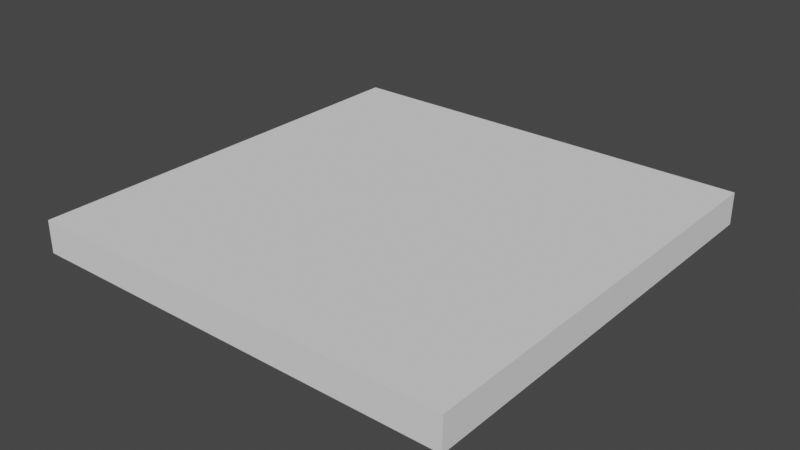 # Source: BoxLight.blend  (saved by Blender 3.4.6; exported with 4.5.12 LTS)
import bpy
from mathutils import Matrix  # noqa: F401  (used for matrix-valued properties, if any)

bpy.ops.wm.read_factory_settings(use_empty=True)
scene = bpy.context.scene
scene.name = 'Scene'

# ---- collections
col_collection = bpy.data.collections.new('Collection'); scene.collection.children.link(col_collection)

# ---- world
world_world = bpy.data.worlds.new('World'); scene.world = world_world
world_world.use_nodes = True; world_world.node_tree.nodes.clear()
_N = world_world.node_tree.nodes; _L = world_world.node_tree.links
n0 = _N.new('ShaderNodeOutputWorld'); n0.name = 'World Output'; n0.location = (300, 300)
n1 = _N.new('ShaderNodeBackground'); n1.name = 'Background'; n1.location = (10, 300)
n1.inputs[0].default_value = (0.05088, 0.05088, 0.05088, 1.0)
_L.new(n1.outputs[0], n0.inputs[0])
n0.is_active_output = True
world_world.color = (0.05088, 0.05088, 0.05088)
world_world.use_sun_shadow = False
world_world.sun_shadow_jitter_overblur = 0.0

# ---- meshes
me_base_002 = bpy.data.meshes.new('Base.002')
me_base_002.from_pydata([(-1.8, -1.8, 14.45), (-1.8, 1.8, 14.45), (-1.8, 1.8, 14.65), (-1.8, -1.8, 14.65), (1.8, 1.8, 14.65), (1.8, -1.8, 14.65), (1.8, -1.8, 14.45), (1.8, 1.8, 14.45), (1.85, -1.85, 14.4), (-1.85, -1.85, 14.4), (1.85, 1.85, 14.4), (-1.85, 1.85, 14.4), (1.95, -1.95, 14.4), (-1.95, -1.95, 14.4), (-1.95, 1.95, 14.4), (1.95, 1.95, 14.4), (-2.0, -2.0, 14.45), (-2.0, 2.0, 14.45), (2.0, -2.0, 14.45), (2.0, 2.0, 14.45), (-2.0, -2.0, 14.75), (-2.0, 2.0, 14.75), (2.0, 2.0, 14.75), (2.0, -2.0, 14.75)], [], [(0, 1, 2, 3), (4, 5, 3, 2), (6, 0, 3, 5), (7, 6, 5, 4), (1, 7, 4, 2), (0, 6, 8, 9), (6, 7, 10, 8), (9, 11, 1, 0), (7, 1, 11, 10), (12, 13, 9, 8), (13, 14, 11, 9), (8, 10, 15, 12), (10, 11, 14, 15), (14, 13, 16, 17), (13, 12, 18, 16), (17, 19, 15, 14), (17, 16, 20, 21), (22, 21, 20, 23), (18, 19, 22, 23), (16, 18, 23, 20), (19, 17, 21, 22), (12, 15, 19, 18)])
me_base_002.update()
me_base_002.normals_split_custom_set([tuple(v) for v in zip(*[iter([1.0, 0.0, 0.0, 1.0, 0.0, 0.0, 1.0, 0.0, 0.0, 1.0, 0.0, 0.0, 0.0, 0.0, -1.0, 0.0, 0.0, -1.0, 0.0, 0.0, -1.0, 0.0, 0.0, -1.0, 0.0, 1.0, 0.0, 0.0, 1.0, 0.0, 0.0, 1.0, 0.0, 0.0, 1.0, 0.0, -1.0, 0.0, 0.0, -1.0, 0.0, 0.0, -1.0, 0.0, 0.0, -1.0, 0.0, 0.0, 0.0, -1.0, 0.0, 0.0, -1.0, 0.0, 0.0, -1.0, 0.0, 0.0, -1.0, 0.0, 0.0, 0.7071, -0.7071, 0.0, 0.7071, -0.7071, 0.0, 0.7071, -0.7071, 0.0, 0.7071, -0.7071, -0.7071, 0.0, -0.7071, -0.7071, 0.0, -0.7071, -0.7071, 0.0, -0.7071, -0.7071, 0.0, -0.7071, 0.7071, 0.0, -0.7071, 0.7071, 0.0, -0.7071, 0.7071, 0.0, -0.7071, 0.7071, 0.0, -0.7071, 0.0, -0.7071, -0.7071, 0.0, -0.7071, -0.7071, 0.0, -0.7071, -0.7071, 0.0, -0.7071, -0.7071, 0.0, 0.0, -1.0, 0.0, 0.0, -1.0, 0.0, 0.0, -1.0, 0.0, 0.0, -1.0, -1.004e-05, 0.0, -1.0, -1.004e-05, 0.0, -1.0, -1.004e-05, 0.0, -1.0, -1.004e-05, 0.0, -1.0, 1.004e-05, 0.0, -1.0, 1.004e-05, 0.0, -1.0, 1.004e-05, 0.0, -1.0, 1.004e-05, 0.0, -1.0, 0.0, 0.0, -1.0, 0.0, 0.0, -1.0, 0.0, 0.0, -1.0, 0.0, 0.0, -1.0, -0.7071, 0.0, -0.7071, -0.7071, 0.0, -0.7071, -0.7071, 0.0, -0.7071, -0.7071, 0.0, -0.7071, 0.0, -0.7071, -0.7071, 0.0, -0.7071, -0.7071, 0.0, -0.7071, -0.7071, 0.0, -0.7071, -0.7071, 0.0, 0.7071, -0.7071, 0.0, 0.7071, -0.7071, 0.0, 0.7071, -0.7071, 0.0, 0.7071, -0.7071, -1.0, 0.0, 0.0, -1.0, 0.0, 0.0, -1.0, 0.0, 0.0, -1.0, 0.0, 0.0, 0.0, 0.0, 1.0, 0.0, 0.0, 1.0, 0.0, 0.0, 1.0, 0.0, 0.0, 1.0, 1.0, 0.0, 0.0, 1.0, 0.0, 0.0, 1.0, 0.0, 0.0, 1.0, 0.0, 0.0, 0.0, -1.0, 0.0, 0.0, -1.0, 0.0, 0.0, -1.0, 0.0, 0.0, -1.0, 0.0, 0.0, 1.0, 0.0, 0.0, 1.0, 0.0, 0.0, 1.0, 0.0, 0.0, 1.0, 0.0, 0.7071, 0.0, -0.7071, 0.7071, 0.0, -0.7071, 0.7071, 0.0, -0.7071, 0.7071, 0.0, -0.7071])] * 3)])
me_glass_002 = bpy.data.meshes.new('Glass.002')
me_glass_002.from_pydata([(-1.8, 1.8, 14.5), (1.8, 1.8, 14.5), (1.8, 1.8, 14.48), (-1.8, 1.8, 14.48), (1.8, 1.8, 14.45), (-1.8, 1.8, 14.45), (1.8, -1.8, 14.5), (1.8, -1.8, 14.48), (1.8, -1.8, 14.45), (-1.8, -1.8, 14.5), (-1.8, -1.8, 14.48), (-1.8, -1.8, 14.45)], [], [(0, 1, 2, 3), (3, 2, 4, 5), (1, 6, 7, 2), (2, 7, 8, 4), (6, 9, 10, 7), (7, 10, 11, 8), (9, 0, 3, 10), (10, 3, 5, 11), (4, 8, 11, 5), (0, 9, 6, 1)])
me_glass_002.update()
me_glass_002.normals_split_custom_set([tuple(v) for v in zip(*[iter([0.0, 1.0, 0.0, 0.0, 1.0, 0.0, 0.0, 1.0, 0.0, 0.0, 1.0, 0.0, 0.0, 1.0, 0.0, 0.0, 1.0, 0.0, 0.0, 1.0, 0.0, 0.0, 1.0, 0.0, 1.0, 0.0, 0.0, 1.0, 0.0, 0.0, 1.0, 0.0, 0.0, 1.0, 0.0, 0.0, 1.0, 0.0, 0.0, 1.0, 0.0, 0.0, 1.0, 0.0, 0.0, 1.0, 0.0, 0.0, 0.0, -1.0, 0.0, 0.0, -1.0, 0.0, 0.0, -1.0, 0.0, 0.0, -1.0, 0.0, 0.0, -1.0, 0.0, 0.0, -1.0, 0.0, 0.0, -1.0, 0.0, 0.0, -1.0, 0.0, -1.0, 0.0, 0.0, -1.0, 0.0, 0.0, -1.0, 0.0, 0.0, -1.0, 0.0, 0.0, -1.0, 0.0, 0.0, -1.0, 0.0, 0.0, -1.0, 0.0, 0.0, -1.0, 0.0, 0.0, 0.0, 0.0, -1.0, 0.0, 0.0, -1.0, 0.0, 0.0, -1.0, 0.0, 0.0, -1.0, 0.0, 0.0, 1.0, 0.0, 0.0, 1.0, 0.0, 0.0, 1.0, 0.0, 0.0, 1.0])] * 3)])
me_light_002 = bpy.data.meshes.new('Light.002')
me_light_002.from_pydata([(-1.8, 1.8, 14.65), (1.8, 1.8, 14.65), (1.8, 1.8, 14.6), (-1.8, 1.8, 14.6), (1.8, 1.8, 14.55), (-1.8, 1.8, 14.55), (-1.8, -1.8, 14.65), (1.8, -1.8, 14.65), (1.8, -1.8, 14.6), (1.8, -1.8, 14.55), (-1.8, -1.8, 14.6), (-1.8, -1.8, 14.55), (1.8, 1.8, 14.52), (-1.8, 1.8, 14.52), (1.8, 1.8, 14.5), (-1.8, 1.8, 14.5), (1.8, -1.8, 14.52), (1.8, -1.8, 14.5), (-1.8, -1.8, 14.52), (-1.8, -1.8, 14.5)], [], [(0, 1, 2, 3), (3, 2, 4, 5), (0, 6, 7, 1), (1, 7, 8, 2), (2, 8, 9, 4), (7, 6, 10, 8), (8, 10, 11, 9), (6, 0, 3, 10), (10, 3, 5, 11), (5, 4, 12, 13), (13, 12, 14, 15), (4, 9, 16, 12), (12, 16, 17, 14), (9, 11, 18, 16), (16, 18, 19, 17), (11, 5, 13, 18), (18, 13, 15, 19), (14, 17, 19, 15)])
me_light_002.update()
me_light_002.normals_split_custom_set([tuple(v) for v in zip(*[iter([0.0, 1.0, 0.0, 0.0, 1.0, 0.0, 0.0, 1.0, 0.0, 0.0, 1.0, 0.0, 0.0, 1.0, 0.0, 0.0, 1.0, 0.0, 0.0, 1.0, 0.0, 0.0, 1.0, 0.0, 0.0, 0.0, 1.0, 0.0, 0.0, 1.0, 0.0, 0.0, 1.0, 0.0, 0.0, 1.0, 1.0, 0.0, 0.0, 1.0, 0.0, 0.0, 1.0, 0.0, 0.0, 1.0, 0.0, 0.0, 1.0, 0.0, 0.0, 1.0, 0.0, 0.0, 1.0, 0.0, 0.0, 1.0, 0.0, 0.0, 0.0, -1.0, 0.0, 0.0, -1.0, 0.0, 0.0, -1.0, 0.0, 0.0, -1.0, 0.0, 0.0, -1.0, 0.0, 0.0, -1.0, 0.0, 0.0, -1.0, 0.0, 0.0, -1.0, 0.0, -1.0, 0.0, 0.0, -1.0, 0.0, 0.0, -1.0, 0.0, 0.0, -1.0, 0.0, 0.0, -1.0, 0.0, 0.0, -1.0, 0.0, 0.0, -1.0, 0.0, 0.0, -1.0, 0.0, 0.0, 0.0, 1.0, 0.0, 0.0, 1.0, 0.0, 0.0, 1.0, 0.0, 0.0, 1.0, 0.0, 0.0, 1.0, 0.0, 0.0, 1.0, 0.0, 0.0, 1.0, 0.0, 0.0, 1.0, 0.0, 1.0, 0.0, 0.0, 1.0, 0.0, 0.0, 1.0, 0.0, 0.0, 1.0, 0.0, 0.0, 1.0, 0.0, 0.0, 1.0, 0.0, 0.0, 1.0, 0.0, 0.0, 1.0, 0.0, 0.0, 0.0, -1.0, 0.0, 0.0, -1.0, 0.0, 0.0, -1.0, 0.0, 0.0, -1.0, 0.0, 0.0, -1.0, 0.0, 0.0, -1.0, 0.0, 0.0, -1.0, 0.0, 0.0, -1.0, 0.0, -1.0, 0.0, 0.0, -1.0, 0.0, 0.0, -1.0, 0.0, 0.0, -1.0, 0.0, 0.0, -1.0, 0.0, 0.0, -1.0, 0.0, 0.0, -1.0, 0.0, 0.0, -1.0, 0.0, 0.0, 0.0, 0.0, -1.0, 0.0, 0.0, -1.0, 0.0, 0.0, -1.0, 0.0, 0.0, -1.0])] * 3)])

# ---- objects
ob_base = bpy.data.objects.new('Base', me_base_002)
ob_glass = bpy.data.objects.new('Glass', me_glass_002)
ob_light = bpy.data.objects.new('Light', me_light_002)

# ---- transforms, parenting, visibility, modifiers, constraints
ob_base.location = (0.0, 0.0, 0.0)
ob_glass.location = (0.0, 0.0, 0.0)
ob_light.location = (0.0, 0.0, 0.0)

# ---- collection membership
col_collection.objects.link(ob_base)
col_collection.objects.link(ob_glass)
col_collection.objects.link(ob_light)

# ---- scene / render settings (as saved in the file)
scene.frame_start = 1; scene.frame_end = 250; scene.frame_set(1)
scene.render.engine = 'BLENDER_EEVEE_NEXT'
scene.cycles.sampling_pattern = 'TABULATED_SOBOL'
scene.cycles.use_light_tree = False
scene.view_settings.view_transform = 'Filmic'
bpy.context.view_layer.update()

# ---- added for rendering (the .blend has no active camera and no usable light): camera, sun
cam_auto = bpy.data.cameras.new('AutoCamera')
cam_auto.lens = 50.0
cam_auto.sensor_width = 36.0
cam_auto.clip_end = 1000.0
ob_auto_camera = bpy.data.objects.new('AutoCamera', cam_auto)
scene.collection.objects.link(ob_auto_camera)
ob_auto_camera.location = (5.24387, -6.29264, 18.7701)
ob_auto_camera.rotation_euler = (1.09748, -7.21219e-08, 0.694738)
scene.camera = ob_auto_camera
light_auto_sun = bpy.data.lights.new('AutoSun', 'SUN')
light_auto_sun.energy = 3.0
light_auto_sun.angle = 0.0523599
ob_auto_sun = bpy.data.objects.new('AutoSun', light_auto_sun)
scene.collection.objects.link(ob_auto_sun)
ob_auto_sun.rotation_euler = (0.872665, 0.174533, 0.523599)
bpy.context.view_layer.update()
